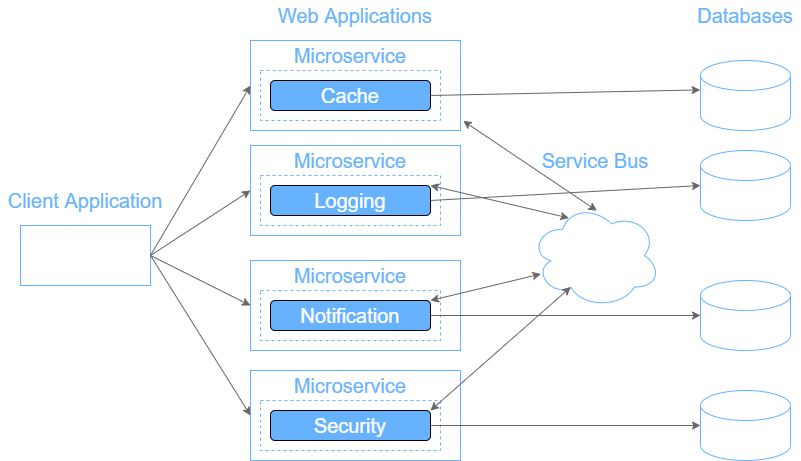

The diagram above was exported from draw.io. Its source (the exported page's mxGraphModel, read from the mxfile embedded in the PNG):
<mxGraphModel dx="1038" dy="651" grid="1" gridSize="10" guides="1" tooltips="1" connect="1" arrows="1" fold="1" page="1" pageScale="1" pageWidth="850" pageHeight="1100" math="0" shadow="0">
  <root>
    <mxCell id="0" />
    <mxCell id="1" parent="0" />
    <mxCell id="uddDM4wncQ7bbvR8oByH-17" value="" style="rounded=0;whiteSpace=wrap;html=1;fillColor=#FFFFFF;strokeColor=#66B2FF;" parent="1" vertex="1">
      <mxGeometry x="260" y="250" width="210" height="90" as="geometry" />
    </mxCell>
    <mxCell id="uddDM4wncQ7bbvR8oByH-2" value="" style="rounded=0;whiteSpace=wrap;html=1;fillColor=#FFFFFF;dashed=1;strokeColor=#66B2FF;" parent="1" vertex="1">
      <mxGeometry x="270" y="280" width="180" height="50" as="geometry" />
    </mxCell>
    <mxCell id="uddDM4wncQ7bbvR8oByH-3" value="" style="shape=cylinder3;whiteSpace=wrap;html=1;boundedLbl=1;backgroundOutline=1;size=15;fillColor=#FFFFFF;fontSize=20;strokeColor=#66B2FF;fontColor=#66B2FF;" parent="1" vertex="1">
      <mxGeometry x="710" y="270" width="90" height="70" as="geometry" />
    </mxCell>
    <mxCell id="uddDM4wncQ7bbvR8oByH-4" value="&lt;font style=&quot;font-size: 20px;&quot;&gt;Cache&lt;/font&gt;" style="rounded=1;whiteSpace=wrap;html=1;fillColor=#66B2FF;fontColor=#FFFFFF;" parent="1" vertex="1">
      <mxGeometry x="280" y="290" width="160" height="30" as="geometry" />
    </mxCell>
    <mxCell id="uddDM4wncQ7bbvR8oByH-11" value="" style="endArrow=classic;html=1;rounded=0;exitX=1;exitY=0.5;exitDx=0;exitDy=0;entryX=-0.004;entryY=0.42;entryDx=0;entryDy=0;entryPerimeter=0;strokeColor=#666666;" parent="1" source="uddDM4wncQ7bbvR8oByH-4" target="uddDM4wncQ7bbvR8oByH-3" edge="1">
      <mxGeometry width="50" height="50" relative="1" as="geometry">
        <mxPoint x="630" y="290" as="sourcePoint" />
        <mxPoint x="710" y="360" as="targetPoint" />
      </mxGeometry>
    </mxCell>
    <mxCell id="uddDM4wncQ7bbvR8oByH-13" value="Microservice" style="text;html=1;align=center;verticalAlign=middle;whiteSpace=wrap;rounded=0;fillColor=none;fontColor=#66B2FF;fontSize=20;" parent="1" vertex="1">
      <mxGeometry x="275" y="250" width="170" height="30" as="geometry" />
    </mxCell>
    <mxCell id="uddDM4wncQ7bbvR8oByH-18" value="Web Applications" style="text;html=1;align=center;verticalAlign=middle;whiteSpace=wrap;rounded=0;fillColor=none;fontColor=#66B2FF;fontSize=20;" parent="1" vertex="1">
      <mxGeometry x="280" y="210" width="170" height="30" as="geometry" />
    </mxCell>
    <mxCell id="uddDM4wncQ7bbvR8oByH-19" value="" style="rounded=0;whiteSpace=wrap;html=1;fillColor=#FFFFFF;strokeColor=#66B2FF;" parent="1" vertex="1">
      <mxGeometry x="30" y="435" width="130" height="60" as="geometry" />
    </mxCell>
    <mxCell id="uddDM4wncQ7bbvR8oByH-20" value="Client Application" style="text;html=1;align=center;verticalAlign=middle;whiteSpace=wrap;rounded=0;fillColor=none;fontColor=#66B2FF;fontSize=20;" parent="1" vertex="1">
      <mxGeometry x="10" y="395" width="170" height="30" as="geometry" />
    </mxCell>
    <mxCell id="uddDM4wncQ7bbvR8oByH-21" value="" style="endArrow=classic;html=1;rounded=0;fontSize=20;fontColor=#66B2FF;exitX=1;exitY=0.5;exitDx=0;exitDy=0;entryX=0;entryY=0.5;entryDx=0;entryDy=0;strokeColor=#666666;" parent="1" source="uddDM4wncQ7bbvR8oByH-19" target="uddDM4wncQ7bbvR8oByH-17" edge="1">
      <mxGeometry width="50" height="50" relative="1" as="geometry">
        <mxPoint x="170" y="540" as="sourcePoint" />
        <mxPoint x="220" y="490" as="targetPoint" />
      </mxGeometry>
    </mxCell>
    <mxCell id="uddDM4wncQ7bbvR8oByH-28" value="Databases" style="text;html=1;align=center;verticalAlign=middle;whiteSpace=wrap;rounded=0;fillColor=none;fontColor=#66B2FF;fontSize=20;" parent="1" vertex="1">
      <mxGeometry x="700" y="210" width="110" height="30" as="geometry" />
    </mxCell>
    <mxCell id="rbgEOv6__WSFG9z90x5a-3" value="" style="shape=cylinder3;whiteSpace=wrap;html=1;boundedLbl=1;backgroundOutline=1;size=15;fillColor=#FFFFFF;fontSize=20;strokeColor=#66B2FF;fontColor=#66B2FF;" parent="1" vertex="1">
      <mxGeometry x="710" y="360" width="90" height="70" as="geometry" />
    </mxCell>
    <mxCell id="rbgEOv6__WSFG9z90x5a-4" value="" style="shape=cylinder3;whiteSpace=wrap;html=1;boundedLbl=1;backgroundOutline=1;size=15;fillColor=#FFFFFF;fontSize=20;strokeColor=#66B2FF;fontColor=#66B2FF;" parent="1" vertex="1">
      <mxGeometry x="710" y="490" width="90" height="70" as="geometry" />
    </mxCell>
    <mxCell id="rbgEOv6__WSFG9z90x5a-5" value="" style="shape=cylinder3;whiteSpace=wrap;html=1;boundedLbl=1;backgroundOutline=1;size=15;fillColor=#FFFFFF;fontSize=20;strokeColor=#66B2FF;fontColor=#66B2FF;" parent="1" vertex="1">
      <mxGeometry x="710" y="600" width="90" height="70" as="geometry" />
    </mxCell>
    <mxCell id="mfpx-0DtvFJXWzdWByHg-1" value="" style="rounded=0;whiteSpace=wrap;html=1;fillColor=#FFFFFF;strokeColor=#66B2FF;" parent="1" vertex="1">
      <mxGeometry x="260" y="355" width="210" height="90" as="geometry" />
    </mxCell>
    <mxCell id="mfpx-0DtvFJXWzdWByHg-2" value="" style="rounded=0;whiteSpace=wrap;html=1;fillColor=#FFFFFF;dashed=1;strokeColor=#66B2FF;" parent="1" vertex="1">
      <mxGeometry x="270" y="385" width="180" height="50" as="geometry" />
    </mxCell>
    <mxCell id="mfpx-0DtvFJXWzdWByHg-3" value="&lt;font style=&quot;font-size: 20px;&quot;&gt;Logging&lt;/font&gt;" style="rounded=1;whiteSpace=wrap;html=1;fillColor=#66B2FF;fontColor=#FFFFFF;" parent="1" vertex="1">
      <mxGeometry x="280" y="395" width="160" height="30" as="geometry" />
    </mxCell>
    <mxCell id="mfpx-0DtvFJXWzdWByHg-4" value="Microservice" style="text;html=1;align=center;verticalAlign=middle;whiteSpace=wrap;rounded=0;fillColor=none;fontColor=#66B2FF;fontSize=20;" parent="1" vertex="1">
      <mxGeometry x="275" y="355" width="170" height="30" as="geometry" />
    </mxCell>
    <mxCell id="mfpx-0DtvFJXWzdWByHg-5" value="" style="rounded=0;whiteSpace=wrap;html=1;fillColor=#FFFFFF;strokeColor=#66B2FF;" parent="1" vertex="1">
      <mxGeometry x="260" y="470" width="210" height="90" as="geometry" />
    </mxCell>
    <mxCell id="mfpx-0DtvFJXWzdWByHg-6" value="" style="rounded=0;whiteSpace=wrap;html=1;fillColor=#FFFFFF;dashed=1;strokeColor=#66B2FF;" parent="1" vertex="1">
      <mxGeometry x="270" y="500" width="180" height="50" as="geometry" />
    </mxCell>
    <mxCell id="mfpx-0DtvFJXWzdWByHg-7" value="&lt;font style=&quot;font-size: 20px;&quot;&gt;Notification&lt;/font&gt;" style="rounded=1;whiteSpace=wrap;html=1;fillColor=#66B2FF;fontColor=#FFFFFF;" parent="1" vertex="1">
      <mxGeometry x="280" y="510" width="160" height="30" as="geometry" />
    </mxCell>
    <mxCell id="mfpx-0DtvFJXWzdWByHg-8" value="Microservice" style="text;html=1;align=center;verticalAlign=middle;whiteSpace=wrap;rounded=0;fillColor=none;fontColor=#66B2FF;fontSize=20;" parent="1" vertex="1">
      <mxGeometry x="275" y="470" width="170" height="30" as="geometry" />
    </mxCell>
    <mxCell id="mfpx-0DtvFJXWzdWByHg-9" value="" style="rounded=0;whiteSpace=wrap;html=1;fillColor=#FFFFFF;strokeColor=#66B2FF;" parent="1" vertex="1">
      <mxGeometry x="260" y="580" width="210" height="90" as="geometry" />
    </mxCell>
    <mxCell id="mfpx-0DtvFJXWzdWByHg-10" value="" style="rounded=0;whiteSpace=wrap;html=1;fillColor=#FFFFFF;dashed=1;strokeColor=#66B2FF;" parent="1" vertex="1">
      <mxGeometry x="270" y="610" width="180" height="50" as="geometry" />
    </mxCell>
    <mxCell id="mfpx-0DtvFJXWzdWByHg-11" value="&lt;font style=&quot;font-size: 20px;&quot;&gt;Security&lt;/font&gt;" style="rounded=1;whiteSpace=wrap;html=1;fillColor=#66B2FF;fontColor=#FFFFFF;" parent="1" vertex="1">
      <mxGeometry x="280" y="620" width="160" height="30" as="geometry" />
    </mxCell>
    <mxCell id="mfpx-0DtvFJXWzdWByHg-12" value="Microservice" style="text;html=1;align=center;verticalAlign=middle;whiteSpace=wrap;rounded=0;fillColor=none;fontColor=#66B2FF;fontSize=20;" parent="1" vertex="1">
      <mxGeometry x="275" y="580" width="170" height="30" as="geometry" />
    </mxCell>
    <mxCell id="mfpx-0DtvFJXWzdWByHg-13" value="" style="endArrow=classic;html=1;rounded=0;fontSize=20;fontColor=#66B2FF;exitX=1;exitY=0.5;exitDx=0;exitDy=0;entryX=0;entryY=0.5;entryDx=0;entryDy=0;strokeColor=#666666;" parent="1" source="uddDM4wncQ7bbvR8oByH-19" target="mfpx-0DtvFJXWzdWByHg-1" edge="1">
      <mxGeometry width="50" height="50" relative="1" as="geometry">
        <mxPoint x="170" y="475" as="sourcePoint" />
        <mxPoint x="270" y="315" as="targetPoint" />
      </mxGeometry>
    </mxCell>
    <mxCell id="mfpx-0DtvFJXWzdWByHg-14" value="" style="endArrow=classic;html=1;rounded=0;fontSize=20;fontColor=#66B2FF;exitX=1;exitY=0.5;exitDx=0;exitDy=0;entryX=0;entryY=0.5;entryDx=0;entryDy=0;strokeColor=#666666;" parent="1" source="uddDM4wncQ7bbvR8oByH-19" target="mfpx-0DtvFJXWzdWByHg-5" edge="1">
      <mxGeometry width="50" height="50" relative="1" as="geometry">
        <mxPoint x="170" y="475" as="sourcePoint" />
        <mxPoint x="270" y="420" as="targetPoint" />
      </mxGeometry>
    </mxCell>
    <mxCell id="mfpx-0DtvFJXWzdWByHg-15" value="" style="endArrow=classic;html=1;rounded=0;fontSize=20;fontColor=#66B2FF;exitX=1;exitY=0.5;exitDx=0;exitDy=0;entryX=0;entryY=0.5;entryDx=0;entryDy=0;strokeColor=#666666;" parent="1" source="uddDM4wncQ7bbvR8oByH-19" target="mfpx-0DtvFJXWzdWByHg-9" edge="1">
      <mxGeometry width="50" height="50" relative="1" as="geometry">
        <mxPoint x="180" y="485" as="sourcePoint" />
        <mxPoint x="280" y="430" as="targetPoint" />
      </mxGeometry>
    </mxCell>
    <mxCell id="uddDM4wncQ7bbvR8oByH-12" value="" style="endArrow=classic;html=1;rounded=0;exitX=1;exitY=0.5;exitDx=0;exitDy=0;strokeColor=#666666;entryX=0;entryY=0.5;entryDx=0;entryDy=0;entryPerimeter=0;" parent="1" source="mfpx-0DtvFJXWzdWByHg-3" target="rbgEOv6__WSFG9z90x5a-3" edge="1">
      <mxGeometry width="50" height="50" relative="1" as="geometry">
        <mxPoint x="490" y="390" as="sourcePoint" />
        <mxPoint x="710" y="370" as="targetPoint" />
      </mxGeometry>
    </mxCell>
    <mxCell id="uddDM4wncQ7bbvR8oByH-10" value="" style="endArrow=classic;html=1;rounded=0;exitX=1;exitY=0.5;exitDx=0;exitDy=0;entryX=0;entryY=0.5;entryDx=0;entryDy=0;entryPerimeter=0;strokeColor=#666666;" parent="1" source="mfpx-0DtvFJXWzdWByHg-7" target="rbgEOv6__WSFG9z90x5a-4" edge="1">
      <mxGeometry width="50" height="50" relative="1" as="geometry">
        <mxPoint x="490" y="445" as="sourcePoint" />
        <mxPoint x="710" y="380" as="targetPoint" />
      </mxGeometry>
    </mxCell>
    <mxCell id="uddDM4wncQ7bbvR8oByH-9" value="" style="endArrow=classic;html=1;rounded=0;exitX=1;exitY=0.5;exitDx=0;exitDy=0;entryX=0;entryY=0.5;entryDx=0;entryDy=0;entryPerimeter=0;strokeColor=#666666;" parent="1" source="mfpx-0DtvFJXWzdWByHg-11" target="rbgEOv6__WSFG9z90x5a-5" edge="1">
      <mxGeometry width="50" height="50" relative="1" as="geometry">
        <mxPoint x="490" y="495" as="sourcePoint" />
        <mxPoint x="710" y="390" as="targetPoint" />
      </mxGeometry>
    </mxCell>
    <mxCell id="kz745754YMl1t5lP1NSe-2" value="" style="ellipse;shape=cloud;whiteSpace=wrap;html=1;strokeColor=#66B2FF;" vertex="1" parent="1">
      <mxGeometry x="540" y="412.5" width="130" height="105" as="geometry" />
    </mxCell>
    <mxCell id="kz745754YMl1t5lP1NSe-4" value="" style="endArrow=classic;startArrow=classic;html=1;rounded=0;strokeColor=#666666;exitX=1.013;exitY=0.893;exitDx=0;exitDy=0;exitPerimeter=0;entryX=0.511;entryY=0.074;entryDx=0;entryDy=0;entryPerimeter=0;" edge="1" parent="1" source="uddDM4wncQ7bbvR8oByH-17" target="kz745754YMl1t5lP1NSe-2">
      <mxGeometry width="50" height="50" relative="1" as="geometry">
        <mxPoint x="720" y="220" as="sourcePoint" />
        <mxPoint x="770" y="170" as="targetPoint" />
      </mxGeometry>
    </mxCell>
    <mxCell id="kz745754YMl1t5lP1NSe-5" value="" style="endArrow=classic;startArrow=classic;html=1;rounded=0;strokeColor=#666666;exitX=1;exitY=0;exitDx=0;exitDy=0;entryX=0.295;entryY=0.143;entryDx=0;entryDy=0;entryPerimeter=0;" edge="1" parent="1" source="mfpx-0DtvFJXWzdWByHg-3" target="kz745754YMl1t5lP1NSe-2">
      <mxGeometry width="50" height="50" relative="1" as="geometry">
        <mxPoint x="532.73" y="350.37" as="sourcePoint" />
        <mxPoint x="730" y="400" as="targetPoint" />
      </mxGeometry>
    </mxCell>
    <mxCell id="kz745754YMl1t5lP1NSe-6" value="" style="endArrow=classic;startArrow=classic;html=1;rounded=0;strokeColor=#666666;exitX=1;exitY=0;exitDx=0;exitDy=0;entryX=0.31;entryY=0.8;entryDx=0;entryDy=0;entryPerimeter=0;" edge="1" parent="1" source="mfpx-0DtvFJXWzdWByHg-11" target="kz745754YMl1t5lP1NSe-2">
      <mxGeometry width="50" height="50" relative="1" as="geometry">
        <mxPoint x="530.4200000000001" y="383.19000000000005" as="sourcePoint" />
        <mxPoint x="758.3499999999999" y="420.0150000000001" as="targetPoint" />
      </mxGeometry>
    </mxCell>
    <mxCell id="kz745754YMl1t5lP1NSe-7" value="" style="endArrow=classic;startArrow=classic;html=1;rounded=0;strokeColor=#666666;exitX=1;exitY=0;exitDx=0;exitDy=0;entryX=0.08;entryY=0.676;entryDx=0;entryDy=0;entryPerimeter=0;" edge="1" parent="1" source="mfpx-0DtvFJXWzdWByHg-7" target="kz745754YMl1t5lP1NSe-2">
      <mxGeometry width="50" height="50" relative="1" as="geometry">
        <mxPoint x="500" y="630" as="sourcePoint" />
        <mxPoint x="799.95" y="510" as="targetPoint" />
      </mxGeometry>
    </mxCell>
    <mxCell id="kz745754YMl1t5lP1NSe-1" value="Service Bus" style="text;html=1;align=center;verticalAlign=middle;whiteSpace=wrap;rounded=0;fillColor=none;fontColor=#66B2FF;fontSize=20;" vertex="1" parent="1">
      <mxGeometry x="550" y="355" width="110" height="30" as="geometry" />
    </mxCell>
  </root>
</mxGraphModel>